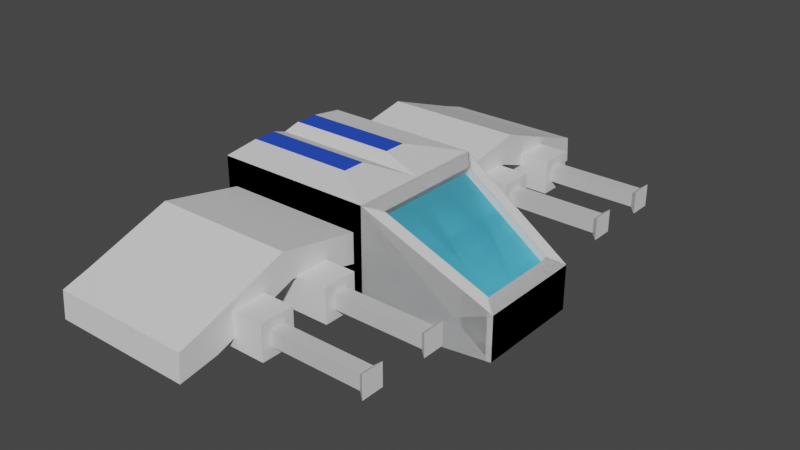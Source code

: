# Source: ship.blend  (saved by Blender 2.91.10; exported with 4.5.12 LTS)
import bpy
from mathutils import Matrix  # noqa: F401  (used for matrix-valued properties, if any)

bpy.ops.wm.read_factory_settings(use_empty=True)
scene = bpy.context.scene
scene.name = 'Scene'

# ---- collections
col_collection = bpy.data.collections.new('Collection'); scene.collection.children.link(col_collection)

# ---- materials (node trees are filled in below, after node groups)
mat_player_colour_1 = bpy.data.materials.new('Player colour 1')
mat_player_colour_1.alpha_threshold = 0.0
mat_player_colour_1.use_transparent_shadow = False
mat_player_colour_1.line_color = (0.0, 0.0, 0.0, 1.0)
mat_player_colour_2 = bpy.data.materials.new('Player colour 2')
mat_player_colour_2.use_transparent_shadow = False
mat_player_colour_3 = bpy.data.materials.new('Player colour 3')
mat_player_colour_3.use_transparent_shadow = False
mat_player_colour_4 = bpy.data.materials.new('Player colour 4')
mat_player_colour_4.use_transparent_shadow = False

# ---- material node trees
mat_player_colour_1.use_nodes = True; mat_player_colour_1.node_tree.nodes.clear()
_N = mat_player_colour_1.node_tree.nodes; _L = mat_player_colour_1.node_tree.links
n0 = _N.new('ShaderNodeOutputMaterial'); n0.name = 'Material Output'; n0.location = (300, 300)
n1 = _N.new('ShaderNodeBsdfPrincipled'); n1.name = 'Principled BSDF'; n1.location = (10, 300)
n1.distribution = 'GGX'
n1.subsurface_method = 'BURLEY'
n1.inputs[0].default_value = (0.624, 0.624, 0.624, 1.0)
n1.inputs[2].default_value = 0.4
n1.inputs[3].default_value = 1.45
n1.inputs[27].default_value = (0.0, 0.0, 0.0, 1.0)
n1.inputs[28].default_value = 1.0
_L.new(n1.outputs[0], n0.inputs[0])
n0.is_active_output = True
mat_player_colour_2.use_nodes = True; mat_player_colour_2.node_tree.nodes.clear()
_N = mat_player_colour_2.node_tree.nodes; _L = mat_player_colour_2.node_tree.links
n0 = _N.new('ShaderNodeBsdfPrincipled'); n0.name = 'Principled BSDF'; n0.location = (10, 300)
n0.distribution = 'GGX'
n0.subsurface_method = 'BURLEY'
n0.inputs[0].default_value = (0.7835, 0.7835, 0.7835, 1.0)
n0.inputs[3].default_value = 1.45
n0.inputs[27].default_value = (0.0, 0.0, 0.0, 1.0)
n0.inputs[28].default_value = 1.0
n1 = _N.new('ShaderNodeOutputMaterial'); n1.name = 'Material Output'; n1.location = (300, 300)
_L.new(n0.outputs[0], n1.inputs[0])
n1.is_active_output = True
mat_player_colour_3.use_nodes = True; mat_player_colour_3.node_tree.nodes.clear()
_N = mat_player_colour_3.node_tree.nodes; _L = mat_player_colour_3.node_tree.links
n0 = _N.new('ShaderNodeBsdfPrincipled'); n0.name = 'Principled BSDF'; n0.location = (10, 300)
n0.distribution = 'GGX'
n0.subsurface_method = 'BURLEY'
n0.inputs[0].default_value = (0.09531, 0.552, 0.7605, 1.0)
n0.inputs[3].default_value = 1.45
n0.inputs[27].default_value = (0.0, 0.0, 0.0, 1.0)
n0.inputs[28].default_value = 1.0
n1 = _N.new('ShaderNodeOutputMaterial'); n1.name = 'Material Output'; n1.location = (300, 300)
_L.new(n0.outputs[0], n1.inputs[0])
n1.is_active_output = True
mat_player_colour_4.use_nodes = True; mat_player_colour_4.node_tree.nodes.clear()
_N = mat_player_colour_4.node_tree.nodes; _L = mat_player_colour_4.node_tree.links
n0 = _N.new('ShaderNodeBsdfPrincipled'); n0.name = 'Principled BSDF'; n0.location = (10, 300)
n0.distribution = 'GGX'
n0.subsurface_method = 'BURLEY'
n0.inputs[0].default_value = (0.01764, 0.07227, 0.624, 1.0)
n0.inputs[3].default_value = 1.45
n0.inputs[27].default_value = (0.0, 0.0, 0.0, 1.0)
n0.inputs[28].default_value = 1.0
n1 = _N.new('ShaderNodeOutputMaterial'); n1.name = 'Material Output'; n1.location = (300, 300)
_L.new(n0.outputs[0], n1.inputs[0])
n1.is_active_output = True

# ---- world
world_world = bpy.data.worlds.new('World'); scene.world = world_world
world_world.use_nodes = True; world_world.node_tree.nodes.clear()
_N = world_world.node_tree.nodes; _L = world_world.node_tree.links
n0 = _N.new('ShaderNodeOutputWorld'); n0.name = 'World Output'; n0.location = (300, 300)
n1 = _N.new('ShaderNodeBackground'); n1.name = 'Background'; n1.location = (10, 300)
n1.inputs[0].default_value = (0.05088, 0.05088, 0.05088, 1.0)
_L.new(n1.outputs[0], n0.inputs[0])
n0.is_active_output = True
world_world.color = (0.05088, 0.05088, 0.05088)
world_world.use_sun_shadow = False
world_world.sun_shadow_jitter_overblur = 0.0

# ---- meshes
me_cube = bpy.data.meshes.new('Cube')
me_cube.from_pydata([(-1.0, 1.0, 1.0), (-1.0, 1.0, -1.0), (-1.0, -1.0, 1.0), (-1.0, -1.0, -1.0), (0.7392, 1.0, 1.0), (2.062, 0.7392, -0.1905), (2.062, 0.7392, -0.9949), (0.7392, 1.0, -1.0), (2.062, -0.7392, -0.1905), (0.7392, -1.0, 1.0), (2.062, -0.7392, -0.9949), (0.7392, -1.0, -1.0), (-0.8908, -1.0, -0.03529), (-0.8908, -1.0, 0.5023), (0.6419, -1.0, 0.5023), (0.6419, -1.0, -0.03529), (-0.8908, -1.982, 0.2706), (-0.8908, -2.109, 0.7816), (0.6419, -2.109, 0.7816), (0.6419, -1.982, 0.2706), (-0.8908, -3.111, -0.2653), (-0.8908, -3.238, 0.2457), (0.6419, -3.238, 0.2457), (0.6419, -3.111, -0.2653), (-0.8908, -3.62, -0.3867), (-0.8908, -3.592, 0.0934), (0.6419, -3.592, 0.0934), (0.6419, -3.62, -0.3867), (-0.2204, -2.865, -0.3245), (-0.2204, -2.865, 0.2866), (-0.2204, -2.401, -0.3245), (-0.2204, -2.401, 0.2866), (0.9715, -2.865, -0.3245), (0.9715, -2.865, 0.2866), (0.9715, -2.401, -0.3245), (0.9715, -2.401, 0.2866), (0.9715, -2.536, 0.1095), (0.9715, -2.536, -0.1474), (0.9715, -2.731, -0.1474), (0.9715, -2.731, 0.1095), (1.937, -2.536, 0.1095), (1.937, -2.536, -0.1474), (1.937, -2.731, -0.1474), (1.937, -2.731, 0.1095), (1.997, -2.481, 0.181), (1.997, -2.481, -0.2189), (1.997, -2.785, -0.2189), (1.997, -2.785, 0.181), (-0.2204, -1.913, -0.3245), (-0.2204, -1.913, 0.2866), (-0.2204, -1.449, -0.3245), (-0.2204, -1.449, 0.2866), (0.9715, -1.913, -0.3245), (0.9715, -1.913, 0.2866), (0.9715, -1.449, -0.3245), (0.9715, -1.449, 0.2866), (0.9715, -1.583, 0.1095), (0.9715, -1.583, -0.1474), (0.9715, -1.779, -0.1474), (0.9715, -1.779, 0.1095), (1.937, -1.583, 0.1095), (1.937, -1.583, -0.1474), (1.937, -1.779, -0.1474), (1.937, -1.779, 0.1095), (1.997, -1.529, 0.181), (1.997, -1.529, -0.2189), (1.997, -1.833, -0.2189), (1.997, -1.833, 0.181), (0.8771, 0.7915, 0.8759), (1.924, 0.5851, -0.06635), (1.924, -0.5851, -0.06635), (0.8771, -0.7915, 0.8759), (0.8356, 0.7915, 0.7468), (1.883, 0.5851, -0.1954), (1.883, -0.5851, -0.1954), (0.8356, -0.7915, 0.7468), (-1.0, 0.0, -1.0), (-1.0, 0.0, 1.0), (0.7392, 0.0, 1.0), (2.062, 0.0, -0.1905), (0.7392, 0.0, -1.0), (2.062, 0.0, -0.9949), (0.8771, 0.0, 0.8759), (1.924, 0.0, -0.06635), (0.8356, 0.0, 0.7468), (1.883, 0.0, -0.1954), (0.216, -0.2166, 1.099), (0.216, -0.5371, 1.099), (-0.9812, -0.5371, 1.099), (-0.9812, -0.2166, 1.099)], [], [(76, 80, 11, 3), (76, 77, 0, 1), (2, 3, 12, 13), (77, 2, 88, 89), (81, 79, 8, 10), (5, 6, 7, 4), (9, 11, 10, 8), (9, 8, 70, 71), (80, 7, 6, 81), (1, 0, 4, 7), (14, 13, 17, 18), (3, 11, 15, 12), (11, 9, 14, 15), (9, 2, 13, 14), (16, 19, 23, 20), (13, 12, 16, 17), (12, 15, 19, 16), (15, 14, 18, 19), (23, 22, 26, 27), (19, 18, 22, 23), (18, 17, 21, 22), (17, 16, 20, 21), (27, 26, 25, 24), (22, 21, 25, 26), (21, 20, 24, 25), (20, 23, 27, 24), (28, 29, 31, 30), (30, 31, 35, 34), (32, 34, 37, 38), (32, 33, 29, 28), (30, 34, 32, 28), (35, 31, 29, 33), (36, 39, 43, 40), (35, 33, 39, 36), (34, 35, 36, 37), (33, 32, 38, 39), (43, 42, 46, 47), (37, 36, 40, 41), (39, 38, 42, 43), (38, 37, 41, 42), (45, 44, 47, 46), (42, 41, 45, 46), (40, 43, 47, 44), (41, 40, 44, 45), (48, 49, 51, 50), (50, 51, 55, 54), (52, 54, 57, 58), (52, 53, 49, 48), (50, 54, 52, 48), (55, 51, 49, 53), (56, 59, 63, 60), (55, 53, 59, 56), (54, 55, 56, 57), (53, 52, 58, 59), (63, 62, 66, 67), (57, 56, 60, 61), (59, 58, 62, 63), (58, 57, 61, 62), (65, 64, 67, 66), (62, 61, 65, 66), (60, 63, 67, 64), (61, 60, 64, 65), (83, 69, 73, 85), (5, 4, 68, 69), (79, 5, 69, 83), (78, 9, 71, 82), (84, 75, 74, 85), (71, 70, 74, 75), (82, 71, 75, 84), (69, 68, 72, 73), (68, 82, 84, 72), (72, 84, 85, 73), (4, 78, 82, 68), (8, 79, 83, 70), (70, 83, 85, 74), (11, 80, 81, 10), (6, 5, 79, 81), (4, 0, 77, 78), (3, 2, 77, 76), (1, 7, 80, 76), (86, 89, 88, 87), (2, 9, 87, 88), (78, 77, 89, 86), (9, 78, 86, 87)])
me_cube.polygons.foreach_set('material_index', [1, 1, 1, 1, 1, 1, 1, 1, 1, 1, 1, 1, 1, 1, 1, 1, 1, 1, 1, 1, 1, 1, 1, 1, 1, 1, 1, 1, 1, 1, 1, 1, 0, 1, 1, 1, 1, 0, 0, 0, 1, 1, 1, 1, 1, 1, 1, 1, 1, 1, 0, 1, 1, 1, 1, 0, 0, 0, 1, 1, 1, 1, 1, 1, 1, 1, 2, 1, 1, 1, 1, 2, 1, 1, 1, 1, 1, 1, 1, 1, 3, 1, 1, 1])
_uv = me_cube.uv_layers.new(name='UVMap')
_uv.uv.foreach_set('vector', [0.125, 0.625, 0.3424, 0.625, 0.3424, 0.75, 0.125, 0.75, 0.375, 0.125, 0.625, 0.125, 0.625, 0.25, 0.375, 0.25, 0.625, 0.0, 0.375, 0.0, 0.375, 0.0, 0.625, 0.0, 0.625, 0.125, 0.625, 0.0, 0.625, 0.0, 0.625, 0.125, 0.4076, 0.625, 0.5924, 0.625, 0.5924, 0.7174, 0.4076, 0.7174, 0.5924, 0.5326, 0.4076, 0.5326, 0.375, 0.4674, 0.625, 0.4674, 0.625, 0.7826, 0.375, 0.7826, 0.4076, 0.7174, 0.5924, 0.7174, 0.625, 0.7826, 0.5924, 0.7174, 0.5924, 0.7174, 0.625, 0.7826, 0.3424, 0.625, 0.3424, 0.5, 0.4076, 0.5326, 0.4076, 0.625, 0.375, 0.25, 0.625, 0.25, 0.625, 0.4674, 0.375, 0.4674, 0.6576, 0.75, 0.875, 0.75, 0.875, 0.75, 0.6576, 0.75, 0.125, 0.75, 0.3424, 0.75, 0.3424, 0.75, 0.125, 0.75, 0.375, 0.7826, 0.625, 0.7826, 0.625, 0.7826, 0.375, 0.7826, 0.6576, 0.75, 0.875, 0.75, 0.875, 0.75, 0.6576, 0.75, 0.125, 0.75, 0.3424, 0.75, 0.3424, 0.75, 0.125, 0.75, 0.625, 0.0, 0.375, 0.0, 0.375, 0.0, 0.625, 0.0, 0.125, 0.75, 0.3424, 0.75, 0.3424, 0.75, 0.125, 0.75, 0.375, 0.7826, 0.625, 0.7826, 0.625, 0.7826, 0.375, 0.7826, 0.375, 0.7826, 0.625, 0.7826, 0.625, 0.7826, 0.375, 0.7826, 0.375, 0.7826, 0.625, 0.7826, 0.625, 0.7826, 0.375, 0.7826, 0.6576, 0.75, 0.875, 0.75, 0.875, 0.75, 0.6576, 0.75, 0.625, 0.0, 0.375, 0.0, 0.375, 0.0, 0.625, 0.0, 0.375, 0.7826, 0.625, 0.7826, 0.625, 1.0, 0.375, 1.0, 0.6576, 0.75, 0.875, 0.75, 0.875, 0.75, 0.6576, 0.75, 0.625, 0.0, 0.375, 0.0, 0.375, 0.0, 0.625, 0.0, 0.125, 0.75, 0.3424, 0.75, 0.3424, 0.75, 0.125, 0.75, 0.375, 0.0, 0.625, 0.0, 0.625, 0.25, 0.375, 0.25, 0.375, 0.25, 0.625, 0.25, 0.625, 0.5, 0.375, 0.5, 0.375, 0.75, 0.375, 0.5, 0.375, 0.5, 0.375, 0.75, 0.375, 0.75, 0.625, 0.75, 0.625, 1.0, 0.375, 1.0, 0.125, 0.5, 0.375, 0.5, 0.375, 0.75, 0.125, 0.75, 0.625, 0.5, 0.875, 0.5, 0.875, 0.75, 0.625, 0.75, 0.625, 0.5, 0.625, 0.75, 0.625, 0.75, 0.625, 0.5, 0.625, 0.5, 0.625, 0.75, 0.625, 0.75, 0.625, 0.5, 0.375, 0.5, 0.625, 0.5, 0.625, 0.5, 0.375, 0.5, 0.625, 0.75, 0.375, 0.75, 0.375, 0.75, 0.625, 0.75, 0.625, 0.75, 0.375, 0.75, 0.375, 0.75, 0.625, 0.75, 0.375, 0.5, 0.625, 0.5, 0.625, 0.5, 0.375, 0.5, 0.625, 0.75, 0.375, 0.75, 0.375, 0.75, 0.625, 0.75, 0.375, 0.75, 0.375, 0.5, 0.375, 0.5, 0.375, 0.75, 0.375, 0.5, 0.625, 0.5, 0.625, 0.75, 0.375, 0.75, 0.375, 0.75, 0.375, 0.5, 0.375, 0.5, 0.375, 0.75, 0.625, 0.5, 0.625, 0.75, 0.625, 0.75, 0.625, 0.5, 0.375, 0.5, 0.625, 0.5, 0.625, 0.5, 0.375, 0.5, 0.375, 0.0, 0.625, 0.0, 0.625, 0.25, 0.375, 0.25, 0.375, 0.25, 0.625, 0.25, 0.625, 0.5, 0.375, 0.5, 0.375, 0.75, 0.375, 0.5, 0.375, 0.5, 0.375, 0.75, 0.375, 0.75, 0.625, 0.75, 0.625, 1.0, 0.375, 1.0, 0.125, 0.5, 0.375, 0.5, 0.375, 0.75, 0.125, 0.75, 0.625, 0.5, 0.875, 0.5, 0.875, 0.75, 0.625, 0.75, 0.625, 0.5, 0.625, 0.75, 0.625, 0.75, 0.625, 0.5, 0.625, 0.5, 0.625, 0.75, 0.625, 0.75, 0.625, 0.5, 0.375, 0.5, 0.625, 0.5, 0.625, 0.5, 0.375, 0.5, 0.625, 0.75, 0.375, 0.75, 0.375, 0.75, 0.625, 0.75, 0.625, 0.75, 0.375, 0.75, 0.375, 0.75, 0.625, 0.75, 0.375, 0.5, 0.625, 0.5, 0.625, 0.5, 0.375, 0.5, 0.625, 0.75, 0.375, 0.75, 0.375, 0.75, 0.625, 0.75, 0.375, 0.75, 0.375, 0.5, 0.375, 0.5, 0.375, 0.75, 0.375, 0.5, 0.625, 0.5, 0.625, 0.75, 0.375, 0.75, 0.375, 0.75, 0.375, 0.5, 0.375, 0.5, 0.375, 0.75, 0.625, 0.5, 0.625, 0.75, 0.625, 0.75, 0.625, 0.5, 0.375, 0.5, 0.625, 0.5, 0.625, 0.5, 0.375, 0.5, 0.5924, 0.625, 0.5924, 0.5326, 0.5924, 0.5326, 0.5924, 0.625, 0.5924, 0.5326, 0.625, 0.4674, 0.625, 0.4674, 0.5924, 0.5326, 0.5924, 0.625, 0.5924, 0.5326, 0.5924, 0.5326, 0.5924, 0.625, 0.6576, 0.625, 0.6576, 0.75, 0.6576, 0.75, 0.6576, 0.625, 0.6576, 0.625, 0.6576, 0.75, 0.5924, 0.7174, 0.5924, 0.625, 0.625, 0.7826, 0.5924, 0.7174, 0.5924, 0.7174, 0.625, 0.7826, 0.6576, 0.625, 0.6576, 0.75, 0.6576, 0.75, 0.6576, 0.625, 0.5924, 0.5326, 0.625, 0.4674, 0.625, 0.4674, 0.5924, 0.5326, 0.6576, 0.5, 0.6576, 0.625, 0.6576, 0.625, 0.6576, 0.5, 0.6576, 0.5, 0.6576, 0.625, 0.5924, 0.625, 0.5924, 0.5326, 0.6576, 0.5, 0.6576, 0.625, 0.6576, 0.625, 0.6576, 0.5, 0.5924, 0.7174, 0.5924, 0.625, 0.5924, 0.625, 0.5924, 0.7174, 0.5924, 0.7174, 0.5924, 0.625, 0.5924, 0.625, 0.5924, 0.7174, 0.3424, 0.75, 0.3424, 0.625, 0.4076, 0.625, 0.4076, 0.7174, 0.4076, 0.5326, 0.5924, 0.5326, 0.5924, 0.625, 0.4076, 0.625, 0.6576, 0.5, 0.875, 0.5, 0.875, 0.625, 0.6576, 0.625, 0.375, 0.0, 0.625, 0.0, 0.625, 0.125, 0.375, 0.125, 0.125, 0.5, 0.3424, 0.5, 0.3424, 0.625, 0.125, 0.625, 0.6576, 0.625, 0.875, 0.625, 0.875, 0.75, 0.6576, 0.75, 0.875, 0.75, 0.6576, 0.75, 0.6576, 0.75, 0.875, 0.75, 0.6576, 0.625, 0.875, 0.625, 0.875, 0.625, 0.6576, 0.625, 0.6576, 0.75, 0.6576, 0.625, 0.6576, 0.625, 0.6576, 0.75])
me_cube.materials.append(mat_player_colour_1)
me_cube.materials.append(mat_player_colour_2)
me_cube.materials.append(mat_player_colour_3)
me_cube.materials.append(mat_player_colour_4)
me_cube.use_remesh_preserve_volume = False
me_cube.use_remesh_preserve_attributes = False
me_cube.use_mirror_vertex_groups = False
me_cube.update()

# ---- objects
ob_cube = bpy.data.objects.new('Cube', me_cube)

# ---- transforms, parenting, visibility, modifiers, constraints
ob_cube.location = (0.0, 0.0, 0.0)
ob_cube.scale = (0.7885, 0.6255, 0.4754)
ob_cube.lock_rotations_4d = False
ob_cube.empty_display_type = 'ARROWS'
ob_cube.lineart.crease_threshold = 0.0
_m = ob_cube.modifiers.new('Mirror', 'MIRROR')
_m.use_axis = (False, True, False)

# ---- collection membership
col_collection.objects.link(ob_cube)

# ---- scene / render settings (as saved in the file)
scene.frame_start = 1; scene.frame_end = 250; scene.frame_set(1)
scene.render.engine = 'BLENDER_EEVEE_NEXT'
scene.cycles.use_denoising = False
scene.cycles.samples = 128
scene.cycles.sampling_pattern = 'TABULATED_SOBOL'
scene.cycles.use_adaptive_sampling = False
scene.cycles.use_light_tree = False
scene.view_settings.view_transform = 'Filmic'
bpy.context.view_layer.update()

# ---- added for rendering (the .blend has no active camera and no usable light): camera, sun
cam_auto = bpy.data.cameras.new('AutoCamera')
cam_auto.lens = 50.0
cam_auto.sensor_width = 36.0
cam_auto.clip_end = 1000.0
ob_auto_camera = bpy.data.objects.new('AutoCamera', cam_auto)
scene.collection.objects.link(ob_auto_camera)
ob_auto_camera.location = (5.25587, -5.80454, 3.89317)
ob_auto_camera.rotation_euler = (1.09748, -7.21219e-08, 0.694738)
scene.camera = ob_auto_camera
light_auto_sun = bpy.data.lights.new('AutoSun', 'SUN')
light_auto_sun.energy = 3.0
light_auto_sun.angle = 0.0523599
ob_auto_sun = bpy.data.objects.new('AutoSun', light_auto_sun)
scene.collection.objects.link(ob_auto_sun)
ob_auto_sun.rotation_euler = (0.872665, 0.174533, 0.523599)
bpy.context.view_layer.update()
